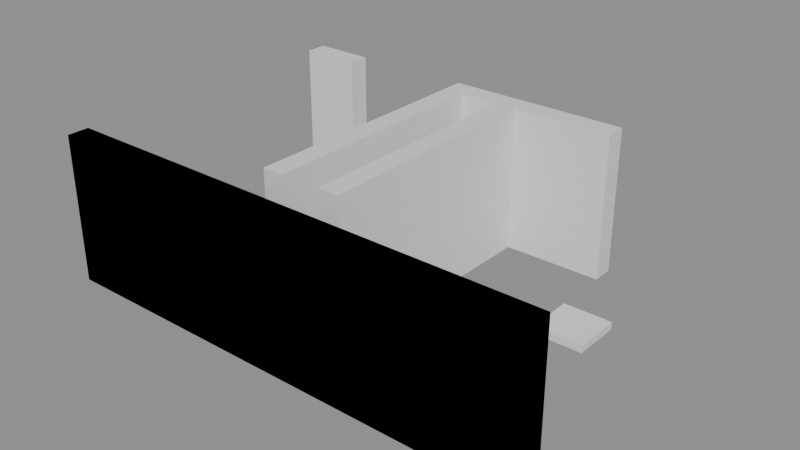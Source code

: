 # Source: building_lego.blend  (saved by Blender 5.0.119; exported with 4.5.12 LTS)
import bpy
from mathutils import Matrix  # noqa: F401  (used for matrix-valued properties, if any)

bpy.ops.wm.read_factory_settings(use_empty=True)
scene = bpy.context.scene
scene.name = 'Scene'

# ---- collections
col_01_paredes_externas = bpy.data.collections.new('01_Paredes_Externas'); scene.collection.children.link(col_01_paredes_externas)
col_02_paredes_internas = bpy.data.collections.new('02_Paredes_Internas'); scene.collection.children.link(col_02_paredes_internas)
col_04_moveis_decoracoes = bpy.data.collections.new('04_Moveis_Decoracoes'); scene.collection.children.link(col_04_moveis_decoracoes)

# ---- materials (node trees are filled in below, after node groups)
mat_mat_parede_externa = bpy.data.materials.new('Mat_Parede_Externa')
mat_mat_parede_interna = bpy.data.materials.new('Mat_Parede_Interna')
mat_mat_moveis = bpy.data.materials.new('Mat_Moveis')

# ---- material node trees
mat_mat_parede_externa.use_nodes = True; mat_mat_parede_externa.node_tree.nodes.clear()
_N = mat_mat_parede_externa.node_tree.nodes; _L = mat_mat_parede_externa.node_tree.links
n0 = _N.new('ShaderNodeBsdfPrincipled'); n0.name = 'BSDF - Pré-fundamentado'; n0.location = (-200, 100)
n1 = _N.new('ShaderNodeOutputMaterial'); n1.name = 'Saída de material'; n1.location = (200, 100)
_L.new(n0.outputs[0], n1.inputs[0])
n1.is_active_output = True
mat_mat_parede_interna.use_nodes = True; mat_mat_parede_interna.node_tree.nodes.clear()
_N = mat_mat_parede_interna.node_tree.nodes; _L = mat_mat_parede_interna.node_tree.links
n0 = _N.new('ShaderNodeBsdfPrincipled'); n0.name = 'BSDF - Pré-fundamentado'; n0.location = (-200, 100)
n1 = _N.new('ShaderNodeOutputMaterial'); n1.name = 'Saída de material'; n1.location = (200, 100)
_L.new(n0.outputs[0], n1.inputs[0])
n1.is_active_output = True
mat_mat_moveis.use_nodes = True; mat_mat_moveis.node_tree.nodes.clear()
_N = mat_mat_moveis.node_tree.nodes; _L = mat_mat_moveis.node_tree.links
n0 = _N.new('ShaderNodeBsdfPrincipled'); n0.name = 'BSDF - Pré-fundamentado'; n0.location = (-200, 100)
n1 = _N.new('ShaderNodeOutputMaterial'); n1.name = 'Saída de material'; n1.location = (200, 100)
_L.new(n0.outputs[0], n1.inputs[0])
n1.is_active_output = True

# ---- meshes
me_bloco_stone_wall_5000_1665_z0 = bpy.data.meshes.new('Bloco_stone_wall_5000_1665_z0')
me_bloco_stone_wall_5000_1665_z0.from_pydata([(-0.5, -0.175, -1.2), (0.5, -0.175, -1.2), (0.5, 0.175, -1.2), (-0.5, 0.175, -1.2), (-0.5, -0.175, 1.2), (0.5, -0.175, 1.2), (0.5, 0.175, 1.2), (-0.5, 0.175, 1.2)], [], [(0, 1, 2, 3), (4, 7, 6, 5), (0, 4, 5, 1), (2, 6, 7, 3), (0, 3, 7, 4), (1, 5, 6, 2)])
me_bloco_stone_wall_5000_1665_z0.materials.append(mat_mat_parede_externa)
me_bloco_stone_wall_5000_1665_z0.update()
me_bloco_stone_wall_5000_1665_z0_001 = bpy.data.meshes.new('Bloco_stone_wall_5000_1665_z0.001')
me_bloco_stone_wall_5000_1665_z0_001.from_pydata([(-0.5, -0.175, -1.2), (0.5, -0.175, -1.2), (0.5, 0.175, -1.2), (-0.5, 0.175, -1.2), (-0.5, -0.175, 1.2), (0.5, -0.175, 1.2), (0.5, 0.175, 1.2), (-0.5, 0.175, 1.2)], [], [(0, 1, 2, 3), (4, 7, 6, 5), (0, 4, 5, 1), (2, 6, 7, 3), (0, 3, 7, 4), (1, 5, 6, 2)])
me_bloco_stone_wall_5000_1665_z0_001.materials.append(mat_mat_parede_externa)
me_bloco_stone_wall_5000_1665_z0_001.update()
me_bloco_stone_wall_5001_1665_z0 = bpy.data.meshes.new('Bloco_stone_wall_5001_1665_z0')
me_bloco_stone_wall_5001_1665_z0.from_pydata([(-0.5, -0.175, -1.2), (0.5, -0.175, -1.2), (0.5, 0.175, -1.2), (-0.5, 0.175, -1.2), (-0.5, -0.175, 1.2), (0.5, -0.175, 1.2), (0.5, 0.175, 1.2), (-0.5, 0.175, 1.2)], [], [(0, 1, 2, 3), (4, 7, 6, 5), (0, 4, 5, 1), (2, 6, 7, 3), (0, 3, 7, 4), (1, 5, 6, 2)])
me_bloco_stone_wall_5001_1665_z0.materials.append(mat_mat_parede_externa)
me_bloco_stone_wall_5001_1665_z0.update()
me_bloco_stone_wall_5001_1665_z0_001 = bpy.data.meshes.new('Bloco_stone_wall_5001_1665_z0.001')
me_bloco_stone_wall_5001_1665_z0_001.from_pydata([(-0.5, -0.175, -1.2), (0.5, -0.175, -1.2), (0.5, 0.175, -1.2), (-0.5, 0.175, -1.2), (-0.5, -0.175, 1.2), (0.5, -0.175, 1.2), (0.5, 0.175, 1.2), (-0.5, 0.175, 1.2)], [], [(0, 1, 2, 3), (4, 7, 6, 5), (0, 4, 5, 1), (2, 6, 7, 3), (0, 3, 7, 4), (1, 5, 6, 2)])
me_bloco_stone_wall_5001_1665_z0_001.materials.append(mat_mat_parede_externa)
me_bloco_stone_wall_5001_1665_z0_001.update()
me_bloco_stone_wall_5002_1665_z0 = bpy.data.meshes.new('Bloco_stone_wall_5002_1665_z0')
me_bloco_stone_wall_5002_1665_z0.from_pydata([(-0.5, -0.175, -1.2), (0.5, -0.175, -1.2), (0.5, 0.175, -1.2), (-0.5, 0.175, -1.2), (-0.5, -0.175, 1.2), (0.5, -0.175, 1.2), (0.5, 0.175, 1.2), (-0.5, 0.175, 1.2)], [], [(0, 1, 2, 3), (4, 7, 6, 5), (0, 4, 5, 1), (2, 6, 7, 3), (0, 3, 7, 4), (1, 5, 6, 2)])
me_bloco_stone_wall_5002_1665_z0.materials.append(mat_mat_parede_externa)
me_bloco_stone_wall_5002_1665_z0.update()
me_bloco_stone_wall_5002_1665_z0_001 = bpy.data.meshes.new('Bloco_stone_wall_5002_1665_z0.001')
me_bloco_stone_wall_5002_1665_z0_001.from_pydata([(-0.5, -0.175, -1.2), (0.5, -0.175, -1.2), (0.5, 0.175, -1.2), (-0.5, 0.175, -1.2), (-0.5, -0.175, 1.2), (0.5, -0.175, 1.2), (0.5, 0.175, 1.2), (-0.5, 0.175, 1.2)], [], [(0, 1, 2, 3), (4, 7, 6, 5), (0, 4, 5, 1), (2, 6, 7, 3), (0, 3, 7, 4), (1, 5, 6, 2)])
me_bloco_stone_wall_5002_1665_z0_001.materials.append(mat_mat_parede_externa)
me_bloco_stone_wall_5002_1665_z0_001.update()
me_bloco_stone_wall_5003_1665_z0 = bpy.data.meshes.new('Bloco_stone_wall_5003_1665_z0')
me_bloco_stone_wall_5003_1665_z0.from_pydata([(-0.5, -0.175, -1.2), (0.5, -0.175, -1.2), (0.5, 0.175, -1.2), (-0.5, 0.175, -1.2), (-0.5, -0.175, 1.2), (0.5, -0.175, 1.2), (0.5, 0.175, 1.2), (-0.5, 0.175, 1.2)], [], [(0, 1, 2, 3), (4, 7, 6, 5), (0, 4, 5, 1), (2, 6, 7, 3), (0, 3, 7, 4), (1, 5, 6, 2)])
me_bloco_stone_wall_5003_1665_z0.materials.append(mat_mat_parede_externa)
me_bloco_stone_wall_5003_1665_z0.update()
me_bloco_stone_wall_5003_1665_z0_001 = bpy.data.meshes.new('Bloco_stone_wall_5003_1665_z0.001')
me_bloco_stone_wall_5003_1665_z0_001.from_pydata([(-0.5, -0.175, -1.2), (0.5, -0.175, -1.2), (0.5, 0.175, -1.2), (-0.5, 0.175, -1.2), (-0.5, -0.175, 1.2), (0.5, -0.175, 1.2), (0.5, 0.175, 1.2), (-0.5, 0.175, 1.2)], [], [(0, 1, 2, 3), (4, 7, 6, 5), (0, 4, 5, 1), (2, 6, 7, 3), (0, 3, 7, 4), (1, 5, 6, 2)])
me_bloco_stone_wall_5003_1665_z0_001.materials.append(mat_mat_parede_externa)
me_bloco_stone_wall_5003_1665_z0_001.update()
me_bloco_stone_wall_5004_1665_z0 = bpy.data.meshes.new('Bloco_stone_wall_5004_1665_z0')
me_bloco_stone_wall_5004_1665_z0.from_pydata([(-0.5, -0.175, -1.2), (0.5, -0.175, -1.2), (0.5, 0.175, -1.2), (-0.5, 0.175, -1.2), (-0.5, -0.175, 1.2), (0.5, -0.175, 1.2), (0.5, 0.175, 1.2), (-0.5, 0.175, 1.2)], [], [(0, 1, 2, 3), (4, 7, 6, 5), (0, 4, 5, 1), (2, 6, 7, 3), (0, 3, 7, 4), (1, 5, 6, 2)])
me_bloco_stone_wall_5004_1665_z0.materials.append(mat_mat_parede_externa)
me_bloco_stone_wall_5004_1665_z0.update()
me_bloco_stone_wall_5004_1665_z0_001 = bpy.data.meshes.new('Bloco_stone_wall_5004_1665_z0.001')
me_bloco_stone_wall_5004_1665_z0_001.from_pydata([(-0.5, -0.175, -1.2), (0.5, -0.175, -1.2), (0.5, 0.175, -1.2), (-0.5, 0.175, -1.2), (-0.5, -0.175, 1.2), (0.5, -0.175, 1.2), (0.5, 0.175, 1.2), (-0.5, 0.175, 1.2)], [], [(0, 1, 2, 3), (4, 7, 6, 5), (0, 4, 5, 1), (2, 6, 7, 3), (0, 3, 7, 4), (1, 5, 6, 2)])
me_bloco_stone_wall_5004_1665_z0_001.materials.append(mat_mat_parede_externa)
me_bloco_stone_wall_5004_1665_z0_001.update()
me_bloco_stone_wall_5005_1665_z0 = bpy.data.meshes.new('Bloco_stone_wall_5005_1665_z0')
me_bloco_stone_wall_5005_1665_z0.from_pydata([(-0.5, -0.175, -1.2), (0.5, -0.175, -1.2), (0.5, 0.175, -1.2), (-0.5, 0.175, -1.2), (-0.5, -0.175, 1.2), (0.5, -0.175, 1.2), (0.5, 0.175, 1.2), (-0.5, 0.175, 1.2)], [], [(0, 1, 2, 3), (4, 7, 6, 5), (0, 4, 5, 1), (2, 6, 7, 3), (0, 3, 7, 4), (1, 5, 6, 2)])
me_bloco_stone_wall_5005_1665_z0.materials.append(mat_mat_parede_externa)
me_bloco_stone_wall_5005_1665_z0.update()
me_bloco_stone_wall_5005_1665_z0_001 = bpy.data.meshes.new('Bloco_stone_wall_5005_1665_z0.001')
me_bloco_stone_wall_5005_1665_z0_001.from_pydata([(-0.5, -0.175, -1.2), (0.5, -0.175, -1.2), (0.5, 0.175, -1.2), (-0.5, 0.175, -1.2), (-0.5, -0.175, 1.2), (0.5, -0.175, 1.2), (0.5, 0.175, 1.2), (-0.5, 0.175, 1.2)], [], [(0, 1, 2, 3), (4, 7, 6, 5), (0, 4, 5, 1), (2, 6, 7, 3), (0, 3, 7, 4), (1, 5, 6, 2)])
me_bloco_stone_wall_5005_1665_z0_001.materials.append(mat_mat_parede_externa)
me_bloco_stone_wall_5005_1665_z0_001.update()
me_bloco_stone_wall_5006_1665_z0 = bpy.data.meshes.new('Bloco_stone_wall_5006_1665_z0')
me_bloco_stone_wall_5006_1665_z0.from_pydata([(-0.5, -0.175, -1.2), (0.5, -0.175, -1.2), (0.5, 0.175, -1.2), (-0.5, 0.175, -1.2), (-0.5, -0.175, 1.2), (0.5, -0.175, 1.2), (0.5, 0.175, 1.2), (-0.5, 0.175, 1.2)], [], [(0, 1, 2, 3), (4, 7, 6, 5), (0, 4, 5, 1), (2, 6, 7, 3), (0, 3, 7, 4), (1, 5, 6, 2)])
me_bloco_stone_wall_5006_1665_z0.materials.append(mat_mat_parede_externa)
me_bloco_stone_wall_5006_1665_z0.update()
me_bloco_stone_wall_5006_1665_z0_001 = bpy.data.meshes.new('Bloco_stone_wall_5006_1665_z0.001')
me_bloco_stone_wall_5006_1665_z0_001.from_pydata([(-0.5, -0.175, -1.2), (0.5, -0.175, -1.2), (0.5, 0.175, -1.2), (-0.5, 0.175, -1.2), (-0.5, -0.175, 1.2), (0.5, -0.175, 1.2), (0.5, 0.175, 1.2), (-0.5, 0.175, 1.2)], [], [(0, 1, 2, 3), (4, 7, 6, 5), (0, 4, 5, 1), (2, 6, 7, 3), (0, 3, 7, 4), (1, 5, 6, 2)])
me_bloco_stone_wall_5006_1665_z0_001.materials.append(mat_mat_parede_externa)
me_bloco_stone_wall_5006_1665_z0_001.update()
me_bloco_stone_wall_5007_1665_z0 = bpy.data.meshes.new('Bloco_stone_wall_5007_1665_z0')
me_bloco_stone_wall_5007_1665_z0.from_pydata([(-0.5, -0.175, -1.2), (0.5, -0.175, -1.2), (0.5, 0.175, -1.2), (-0.5, 0.175, -1.2), (-0.5, -0.175, 1.2), (0.5, -0.175, 1.2), (0.5, 0.175, 1.2), (-0.5, 0.175, 1.2)], [], [(0, 1, 2, 3), (4, 7, 6, 5), (0, 4, 5, 1), (2, 6, 7, 3), (0, 3, 7, 4), (1, 5, 6, 2)])
me_bloco_stone_wall_5007_1665_z0.materials.append(mat_mat_parede_externa)
me_bloco_stone_wall_5007_1665_z0.update()
me_bloco_stone_wall_5007_1665_z0_001 = bpy.data.meshes.new('Bloco_stone_wall_5007_1665_z0.001')
me_bloco_stone_wall_5007_1665_z0_001.from_pydata([(-0.5, -0.175, -1.2), (0.5, -0.175, -1.2), (0.5, 0.175, -1.2), (-0.5, 0.175, -1.2), (-0.5, -0.175, 1.2), (0.5, -0.175, 1.2), (0.5, 0.175, 1.2), (-0.5, 0.175, 1.2)], [], [(0, 1, 2, 3), (4, 7, 6, 5), (0, 4, 5, 1), (2, 6, 7, 3), (0, 3, 7, 4), (1, 5, 6, 2)])
me_bloco_stone_wall_5007_1665_z0_001.materials.append(mat_mat_parede_externa)
me_bloco_stone_wall_5007_1665_z0_001.update()
me_bloco_stone_wall_5000_1670_z0 = bpy.data.meshes.new('Bloco_stone_wall_5000_1670_z0')
me_bloco_stone_wall_5000_1670_z0.from_pydata([(-0.5, -0.175, -1.2), (0.5, -0.175, -1.2), (0.5, 0.175, -1.2), (-0.5, 0.175, -1.2), (-0.5, -0.175, 1.2), (0.5, -0.175, 1.2), (0.5, 0.175, 1.2), (-0.5, 0.175, 1.2)], [], [(0, 1, 2, 3), (4, 7, 6, 5), (0, 4, 5, 1), (2, 6, 7, 3), (0, 3, 7, 4), (1, 5, 6, 2)])
me_bloco_stone_wall_5000_1670_z0.materials.append(mat_mat_parede_externa)
me_bloco_stone_wall_5000_1670_z0.update()
me_bloco_stone_wall_5003_1670_z0 = bpy.data.meshes.new('Bloco_stone_wall_5003_1670_z0')
me_bloco_stone_wall_5003_1670_z0.from_pydata([(-0.5, -0.175, -1.2), (0.5, -0.175, -1.2), (0.5, 0.175, -1.2), (-0.5, 0.175, -1.2), (-0.5, -0.175, 1.2), (0.5, -0.175, 1.2), (0.5, 0.175, 1.2), (-0.5, 0.175, 1.2)], [], [(0, 1, 2, 3), (4, 7, 6, 5), (0, 4, 5, 1), (2, 6, 7, 3), (0, 3, 7, 4), (1, 5, 6, 2)])
me_bloco_stone_wall_5003_1670_z0.materials.append(mat_mat_parede_externa)
me_bloco_stone_wall_5003_1670_z0.update()
me_bloco_stone_wall_5004_1670_z0 = bpy.data.meshes.new('Bloco_stone_wall_5004_1670_z0')
me_bloco_stone_wall_5004_1670_z0.from_pydata([(-0.5, -0.175, -1.2), (0.5, -0.175, -1.2), (0.5, 0.175, -1.2), (-0.5, 0.175, -1.2), (-0.5, -0.175, 1.2), (0.5, -0.175, 1.2), (0.5, 0.175, 1.2), (-0.5, 0.175, 1.2)], [], [(0, 1, 2, 3), (4, 7, 6, 5), (0, 4, 5, 1), (2, 6, 7, 3), (0, 3, 7, 4), (1, 5, 6, 2)])
me_bloco_stone_wall_5004_1670_z0.materials.append(mat_mat_parede_externa)
me_bloco_stone_wall_5004_1670_z0.update()
me_bloco_stone_wall_5005_1670_z0 = bpy.data.meshes.new('Bloco_stone_wall_5005_1670_z0')
me_bloco_stone_wall_5005_1670_z0.from_pydata([(-0.5, -0.175, -1.2), (0.5, -0.175, -1.2), (0.5, 0.175, -1.2), (-0.5, 0.175, -1.2), (-0.5, -0.175, 1.2), (0.5, -0.175, 1.2), (0.5, 0.175, 1.2), (-0.5, 0.175, 1.2)], [], [(0, 1, 2, 3), (4, 7, 6, 5), (0, 4, 5, 1), (2, 6, 7, 3), (0, 3, 7, 4), (1, 5, 6, 2)])
me_bloco_stone_wall_5005_1670_z0.materials.append(mat_mat_parede_externa)
me_bloco_stone_wall_5005_1670_z0.update()
me_bloco_stone_wall_5003_1666_z0 = bpy.data.meshes.new('Bloco_stone_wall_5003_1666_z0')
me_bloco_stone_wall_5003_1666_z0.from_pydata([(-0.175, -0.5, -1.2), (0.175, -0.5, -1.2), (0.175, 0.5, -1.2), (-0.175, 0.5, -1.2), (-0.175, -0.5, 1.2), (0.175, -0.5, 1.2), (0.175, 0.5, 1.2), (-0.175, 0.5, 1.2)], [], [(0, 1, 2, 3), (4, 7, 6, 5), (0, 4, 5, 1), (2, 6, 7, 3), (0, 3, 7, 4), (1, 5, 6, 2)])
me_bloco_stone_wall_5003_1666_z0.materials.append(mat_mat_parede_interna)
me_bloco_stone_wall_5003_1666_z0.update()
me_bloco_stone_wall_5003_1667_z0 = bpy.data.meshes.new('Bloco_stone_wall_5003_1667_z0')
me_bloco_stone_wall_5003_1667_z0.from_pydata([(-0.175, -0.5, -1.2), (0.175, -0.5, -1.2), (0.175, 0.5, -1.2), (-0.175, 0.5, -1.2), (-0.175, -0.5, 1.2), (0.175, -0.5, 1.2), (0.175, 0.5, 1.2), (-0.175, 0.5, 1.2)], [], [(0, 1, 2, 3), (4, 7, 6, 5), (0, 4, 5, 1), (2, 6, 7, 3), (0, 3, 7, 4), (1, 5, 6, 2)])
me_bloco_stone_wall_5003_1667_z0.materials.append(mat_mat_parede_interna)
me_bloco_stone_wall_5003_1667_z0.update()
me_bloco_stone_wall_5003_1668_z0 = bpy.data.meshes.new('Bloco_stone_wall_5003_1668_z0')
me_bloco_stone_wall_5003_1668_z0.from_pydata([(-0.175, -0.5, -1.2), (0.175, -0.5, -1.2), (0.175, 0.5, -1.2), (-0.175, 0.5, -1.2), (-0.175, -0.5, 1.2), (0.175, -0.5, 1.2), (0.175, 0.5, 1.2), (-0.175, 0.5, 1.2)], [], [(0, 1, 2, 3), (4, 7, 6, 5), (0, 4, 5, 1), (2, 6, 7, 3), (0, 3, 7, 4), (1, 5, 6, 2)])
me_bloco_stone_wall_5003_1668_z0.materials.append(mat_mat_parede_interna)
me_bloco_stone_wall_5003_1668_z0.update()
me_bloco_stone_wall_5003_1669_z0 = bpy.data.meshes.new('Bloco_stone_wall_5003_1669_z0')
me_bloco_stone_wall_5003_1669_z0.from_pydata([(-0.175, -0.5, -1.2), (0.175, -0.5, -1.2), (0.175, 0.5, -1.2), (-0.175, 0.5, -1.2), (-0.175, -0.5, 1.2), (0.175, -0.5, 1.2), (0.175, 0.5, 1.2), (-0.175, 0.5, 1.2)], [], [(0, 1, 2, 3), (4, 7, 6, 5), (0, 4, 5, 1), (2, 6, 7, 3), (0, 3, 7, 4), (1, 5, 6, 2)])
me_bloco_stone_wall_5003_1669_z0.materials.append(mat_mat_parede_interna)
me_bloco_stone_wall_5003_1669_z0.update()
me_bloco_stone_wall_5004_1666_z0 = bpy.data.meshes.new('Bloco_stone_wall_5004_1666_z0')
me_bloco_stone_wall_5004_1666_z0.from_pydata([(-0.175, -0.5, -1.2), (0.175, -0.5, -1.2), (0.175, 0.5, -1.2), (-0.175, 0.5, -1.2), (-0.175, -0.5, 1.2), (0.175, -0.5, 1.2), (0.175, 0.5, 1.2), (-0.175, 0.5, 1.2)], [], [(0, 1, 2, 3), (4, 7, 6, 5), (0, 4, 5, 1), (2, 6, 7, 3), (0, 3, 7, 4), (1, 5, 6, 2)])
me_bloco_stone_wall_5004_1666_z0.materials.append(mat_mat_parede_interna)
me_bloco_stone_wall_5004_1666_z0.update()
me_bloco_stone_wall_5004_1667_z0 = bpy.data.meshes.new('Bloco_stone_wall_5004_1667_z0')
me_bloco_stone_wall_5004_1667_z0.from_pydata([(-0.175, -0.5, -1.2), (0.175, -0.5, -1.2), (0.175, 0.5, -1.2), (-0.175, 0.5, -1.2), (-0.175, -0.5, 1.2), (0.175, -0.5, 1.2), (0.175, 0.5, 1.2), (-0.175, 0.5, 1.2)], [], [(0, 1, 2, 3), (4, 7, 6, 5), (0, 4, 5, 1), (2, 6, 7, 3), (0, 3, 7, 4), (1, 5, 6, 2)])
me_bloco_stone_wall_5004_1667_z0.materials.append(mat_mat_parede_interna)
me_bloco_stone_wall_5004_1667_z0.update()
me_bloco_stone_wall_5004_1668_z0 = bpy.data.meshes.new('Bloco_stone_wall_5004_1668_z0')
me_bloco_stone_wall_5004_1668_z0.from_pydata([(-0.175, -0.5, -1.2), (0.175, -0.5, -1.2), (0.175, 0.5, -1.2), (-0.175, 0.5, -1.2), (-0.175, -0.5, 1.2), (0.175, -0.5, 1.2), (0.175, 0.5, 1.2), (-0.175, 0.5, 1.2)], [], [(0, 1, 2, 3), (4, 7, 6, 5), (0, 4, 5, 1), (2, 6, 7, 3), (0, 3, 7, 4), (1, 5, 6, 2)])
me_bloco_stone_wall_5004_1668_z0.materials.append(mat_mat_parede_interna)
me_bloco_stone_wall_5004_1668_z0.update()
me_bloco_stone_wall_5004_1669_z0 = bpy.data.meshes.new('Bloco_stone_wall_5004_1669_z0')
me_bloco_stone_wall_5004_1669_z0.from_pydata([(-0.175, -0.5, -1.2), (0.175, -0.5, -1.2), (0.175, 0.5, -1.2), (-0.175, 0.5, -1.2), (-0.175, -0.5, 1.2), (0.175, -0.5, 1.2), (0.175, 0.5, 1.2), (-0.175, 0.5, 1.2)], [], [(0, 1, 2, 3), (4, 7, 6, 5), (0, 4, 5, 1), (2, 6, 7, 3), (0, 3, 7, 4), (1, 5, 6, 2)])
me_bloco_stone_wall_5004_1669_z0.materials.append(mat_mat_parede_interna)
me_bloco_stone_wall_5004_1669_z0.update()
me_movel_stone_bench_5000_1666_z0 = bpy.data.meshes.new('Movel_stone_bench_5000_1666_z0')
me_movel_stone_bench_5000_1666_z0.from_pydata([(-0.4, -0.4, -0.12), (0.4, -0.4, -0.12), (0.4, 0.4, -0.12), (-0.4, 0.4, -0.12), (-0.4, -0.4, 0.12), (0.4, -0.4, 0.12), (0.4, 0.4, 0.12), (-0.4, 0.4, 0.12)], [], [(0, 1, 2, 3), (4, 7, 6, 5), (0, 4, 5, 1), (2, 6, 7, 3), (0, 3, 7, 4), (1, 5, 6, 2)])
me_movel_stone_bench_5000_1666_z0.materials.append(mat_mat_moveis)
me_movel_stone_bench_5000_1666_z0.update()
me_movel_garbage_5006_1666_z0 = bpy.data.meshes.new('Movel_garbage_5006_1666_z0')
me_movel_garbage_5006_1666_z0.from_pydata([(-0.4, -0.4, -0.06), (0.4, -0.4, -0.06), (0.4, 0.4, -0.06), (-0.4, 0.4, -0.06), (-0.4, -0.4, 0.06), (0.4, -0.4, 0.06), (0.4, 0.4, 0.06), (-0.4, 0.4, 0.06)], [], [(0, 1, 2, 3), (4, 7, 6, 5), (0, 4, 5, 1), (2, 6, 7, 3), (0, 3, 7, 4), (1, 5, 6, 2)])
me_movel_garbage_5006_1666_z0.materials.append(mat_mat_moveis)
me_movel_garbage_5006_1666_z0.update()
me_movel_chains_5005_1667_z0 = bpy.data.meshes.new('Movel_chains_5005_1667_z0')
me_movel_chains_5005_1667_z0.from_pydata([(-0.4, -0.4, -0.06), (0.4, -0.4, -0.06), (0.4, 0.4, -0.06), (-0.4, 0.4, -0.06), (-0.4, -0.4, 0.06), (0.4, -0.4, 0.06), (0.4, 0.4, 0.06), (-0.4, 0.4, 0.06)], [], [(0, 1, 2, 3), (4, 7, 6, 5), (0, 4, 5, 1), (2, 6, 7, 3), (0, 3, 7, 4), (1, 5, 6, 2)])
me_movel_chains_5005_1667_z0.materials.append(mat_mat_moveis)
me_movel_chains_5005_1667_z0.update()
me_movel_garbage_5006_1668_z0 = bpy.data.meshes.new('Movel_garbage_5006_1668_z0')
me_movel_garbage_5006_1668_z0.from_pydata([(-0.4, -0.4, -0.06), (0.4, -0.4, -0.06), (0.4, 0.4, -0.06), (-0.4, 0.4, -0.06), (-0.4, -0.4, 0.06), (0.4, -0.4, 0.06), (0.4, 0.4, 0.06), (-0.4, 0.4, 0.06)], [], [(0, 1, 2, 3), (4, 7, 6, 5), (0, 4, 5, 1), (2, 6, 7, 3), (0, 3, 7, 4), (1, 5, 6, 2)])
me_movel_garbage_5006_1668_z0.materials.append(mat_mat_moveis)
me_movel_garbage_5006_1668_z0.update()

# ---- objects
ob_parede_externa_norte_y1665_x5000_5007 = bpy.data.objects.new('Parede_Externa_Norte_Y1665_X5000_5007', None)
ob_bloco_stone_wall_5000_1665_z0 = bpy.data.objects.new('Bloco_stone_wall_5000_1665_z0', me_bloco_stone_wall_5000_1665_z0)
ob_bloco_stone_wall_5000_1665_z0_001 = bpy.data.objects.new('Bloco_stone_wall_5000_1665_z0.001', me_bloco_stone_wall_5000_1665_z0_001)
ob_bloco_stone_wall_5001_1665_z0 = bpy.data.objects.new('Bloco_stone_wall_5001_1665_z0', me_bloco_stone_wall_5001_1665_z0)
ob_bloco_stone_wall_5001_1665_z0_001 = bpy.data.objects.new('Bloco_stone_wall_5001_1665_z0.001', me_bloco_stone_wall_5001_1665_z0_001)
ob_bloco_stone_wall_5002_1665_z0 = bpy.data.objects.new('Bloco_stone_wall_5002_1665_z0', me_bloco_stone_wall_5002_1665_z0)
ob_bloco_stone_wall_5002_1665_z0_001 = bpy.data.objects.new('Bloco_stone_wall_5002_1665_z0.001', me_bloco_stone_wall_5002_1665_z0_001)
ob_bloco_stone_wall_5003_1665_z0 = bpy.data.objects.new('Bloco_stone_wall_5003_1665_z0', me_bloco_stone_wall_5003_1665_z0)
ob_bloco_stone_wall_5003_1665_z0_001 = bpy.data.objects.new('Bloco_stone_wall_5003_1665_z0.001', me_bloco_stone_wall_5003_1665_z0_001)
ob_bloco_stone_wall_5004_1665_z0 = bpy.data.objects.new('Bloco_stone_wall_5004_1665_z0', me_bloco_stone_wall_5004_1665_z0)
ob_bloco_stone_wall_5004_1665_z0_001 = bpy.data.objects.new('Bloco_stone_wall_5004_1665_z0.001', me_bloco_stone_wall_5004_1665_z0_001)
ob_bloco_stone_wall_5005_1665_z0 = bpy.data.objects.new('Bloco_stone_wall_5005_1665_z0', me_bloco_stone_wall_5005_1665_z0)
ob_bloco_stone_wall_5005_1665_z0_001 = bpy.data.objects.new('Bloco_stone_wall_5005_1665_z0.001', me_bloco_stone_wall_5005_1665_z0_001)
ob_bloco_stone_wall_5006_1665_z0 = bpy.data.objects.new('Bloco_stone_wall_5006_1665_z0', me_bloco_stone_wall_5006_1665_z0)
ob_bloco_stone_wall_5006_1665_z0_001 = bpy.data.objects.new('Bloco_stone_wall_5006_1665_z0.001', me_bloco_stone_wall_5006_1665_z0_001)
ob_bloco_stone_wall_5007_1665_z0 = bpy.data.objects.new('Bloco_stone_wall_5007_1665_z0', me_bloco_stone_wall_5007_1665_z0)
ob_bloco_stone_wall_5007_1665_z0_001 = bpy.data.objects.new('Bloco_stone_wall_5007_1665_z0.001', me_bloco_stone_wall_5007_1665_z0_001)
ob_parede_externa_sul_y1670_x5000_5000 = bpy.data.objects.new('Parede_Externa_Sul_Y1670_X5000_5000', None)
ob_bloco_stone_wall_5000_1670_z0 = bpy.data.objects.new('Bloco_stone_wall_5000_1670_z0', me_bloco_stone_wall_5000_1670_z0)
ob_parede_externa_sul_y1670_x5003_5005 = bpy.data.objects.new('Parede_Externa_Sul_Y1670_X5003_5005', None)
ob_bloco_stone_wall_5003_1670_z0 = bpy.data.objects.new('Bloco_stone_wall_5003_1670_z0', me_bloco_stone_wall_5003_1670_z0)
ob_bloco_stone_wall_5004_1670_z0 = bpy.data.objects.new('Bloco_stone_wall_5004_1670_z0', me_bloco_stone_wall_5004_1670_z0)
ob_bloco_stone_wall_5005_1670_z0 = bpy.data.objects.new('Bloco_stone_wall_5005_1670_z0', me_bloco_stone_wall_5005_1670_z0)
ob_parede_interna_ns_04_x5003_y1666_1669 = bpy.data.objects.new('Parede_Interna_NS_04_X5003_Y1666_1669', None)
ob_bloco_stone_wall_5003_1666_z0 = bpy.data.objects.new('Bloco_stone_wall_5003_1666_z0', me_bloco_stone_wall_5003_1666_z0)
ob_bloco_stone_wall_5003_1667_z0 = bpy.data.objects.new('Bloco_stone_wall_5003_1667_z0', me_bloco_stone_wall_5003_1667_z0)
ob_bloco_stone_wall_5003_1668_z0 = bpy.data.objects.new('Bloco_stone_wall_5003_1668_z0', me_bloco_stone_wall_5003_1668_z0)
ob_bloco_stone_wall_5003_1669_z0 = bpy.data.objects.new('Bloco_stone_wall_5003_1669_z0', me_bloco_stone_wall_5003_1669_z0)
ob_parede_interna_ns_05_x5004_y1666_1669 = bpy.data.objects.new('Parede_Interna_NS_05_X5004_Y1666_1669', None)
ob_bloco_stone_wall_5004_1666_z0 = bpy.data.objects.new('Bloco_stone_wall_5004_1666_z0', me_bloco_stone_wall_5004_1666_z0)
ob_bloco_stone_wall_5004_1667_z0 = bpy.data.objects.new('Bloco_stone_wall_5004_1667_z0', me_bloco_stone_wall_5004_1667_z0)
ob_bloco_stone_wall_5004_1668_z0 = bpy.data.objects.new('Bloco_stone_wall_5004_1668_z0', me_bloco_stone_wall_5004_1668_z0)
ob_bloco_stone_wall_5004_1669_z0 = bpy.data.objects.new('Bloco_stone_wall_5004_1669_z0', me_bloco_stone_wall_5004_1669_z0)
ob_moveis_decoracoes = bpy.data.objects.new('Moveis_Decoracoes', None)
ob_movel_stone_bench_5000_1666_z0 = bpy.data.objects.new('Movel_stone_bench_5000_1666_z0', me_movel_stone_bench_5000_1666_z0)
ob_movel_garbage_5006_1666_z0 = bpy.data.objects.new('Movel_garbage_5006_1666_z0', me_movel_garbage_5006_1666_z0)
ob_movel_chains_5005_1667_z0 = bpy.data.objects.new('Movel_chains_5005_1667_z0', me_movel_chains_5005_1667_z0)
ob_movel_garbage_5006_1668_z0 = bpy.data.objects.new('Movel_garbage_5006_1668_z0', me_movel_garbage_5006_1668_z0)

# ---- transforms, parenting, visibility, modifiers, constraints
ob_parede_externa_norte_y1665_x5000_5007.location = (0.0, -2.5, 0.0)
ob_parede_externa_norte_y1665_x5000_5007.empty_display_type = 'CUBE'
ob_bloco_stone_wall_5000_1665_z0.parent = ob_parede_externa_norte_y1665_x5000_5007
ob_bloco_stone_wall_5000_1665_z0.matrix_parent_inverse = Matrix(((1.0, -0.0, 0.0, -0.0), (-0.0, 1.0, -0.0, 2.5), (0.0, -0.0, 1.0, -0.0), (-0.0, 0.0, -0.0, 1.0)))
ob_bloco_stone_wall_5000_1665_z0.location = (-3.5, -2.825, 1.2)
ob_bloco_stone_wall_5000_1665_z0_001.parent = ob_parede_externa_norte_y1665_x5000_5007
ob_bloco_stone_wall_5000_1665_z0_001.matrix_parent_inverse = Matrix(((1.0, -0.0, 0.0, -0.0), (-0.0, 1.0, -0.0, 2.5), (0.0, -0.0, 1.0, -0.0), (-0.0, 0.0, -0.0, 1.0)))
ob_bloco_stone_wall_5000_1665_z0_001.location = (-3.5, -2.825, 1.2)
ob_bloco_stone_wall_5001_1665_z0.parent = ob_parede_externa_norte_y1665_x5000_5007
ob_bloco_stone_wall_5001_1665_z0.matrix_parent_inverse = Matrix(((1.0, -0.0, 0.0, -0.0), (-0.0, 1.0, -0.0, 2.5), (0.0, -0.0, 1.0, -0.0), (-0.0, 0.0, -0.0, 1.0)))
ob_bloco_stone_wall_5001_1665_z0.location = (-2.5, -2.825, 1.2)
ob_bloco_stone_wall_5001_1665_z0_001.parent = ob_parede_externa_norte_y1665_x5000_5007
ob_bloco_stone_wall_5001_1665_z0_001.matrix_parent_inverse = Matrix(((1.0, -0.0, 0.0, -0.0), (-0.0, 1.0, -0.0, 2.5), (0.0, -0.0, 1.0, -0.0), (-0.0, 0.0, -0.0, 1.0)))
ob_bloco_stone_wall_5001_1665_z0_001.location = (-2.5, -2.825, 1.2)
ob_bloco_stone_wall_5002_1665_z0.parent = ob_parede_externa_norte_y1665_x5000_5007
ob_bloco_stone_wall_5002_1665_z0.matrix_parent_inverse = Matrix(((1.0, -0.0, 0.0, -0.0), (-0.0, 1.0, -0.0, 2.5), (0.0, -0.0, 1.0, -0.0), (-0.0, 0.0, -0.0, 1.0)))
ob_bloco_stone_wall_5002_1665_z0.location = (-1.5, -2.825, 1.2)
ob_bloco_stone_wall_5002_1665_z0_001.parent = ob_parede_externa_norte_y1665_x5000_5007
ob_bloco_stone_wall_5002_1665_z0_001.matrix_parent_inverse = Matrix(((1.0, -0.0, 0.0, -0.0), (-0.0, 1.0, -0.0, 2.5), (0.0, -0.0, 1.0, -0.0), (-0.0, 0.0, -0.0, 1.0)))
ob_bloco_stone_wall_5002_1665_z0_001.location = (-1.5, -2.825, 1.2)
ob_bloco_stone_wall_5003_1665_z0.parent = ob_parede_externa_norte_y1665_x5000_5007
ob_bloco_stone_wall_5003_1665_z0.matrix_parent_inverse = Matrix(((1.0, -0.0, 0.0, -0.0), (-0.0, 1.0, -0.0, 2.5), (0.0, -0.0, 1.0, -0.0), (-0.0, 0.0, -0.0, 1.0)))
ob_bloco_stone_wall_5003_1665_z0.location = (-0.5, -2.825, 1.2)
ob_bloco_stone_wall_5003_1665_z0_001.parent = ob_parede_externa_norte_y1665_x5000_5007
ob_bloco_stone_wall_5003_1665_z0_001.matrix_parent_inverse = Matrix(((1.0, -0.0, 0.0, -0.0), (-0.0, 1.0, -0.0, 2.5), (0.0, -0.0, 1.0, -0.0), (-0.0, 0.0, -0.0, 1.0)))
ob_bloco_stone_wall_5003_1665_z0_001.location = (-0.5, -2.825, 1.2)
ob_bloco_stone_wall_5004_1665_z0.parent = ob_parede_externa_norte_y1665_x5000_5007
ob_bloco_stone_wall_5004_1665_z0.matrix_parent_inverse = Matrix(((1.0, -0.0, 0.0, -0.0), (-0.0, 1.0, -0.0, 2.5), (0.0, -0.0, 1.0, -0.0), (-0.0, 0.0, -0.0, 1.0)))
ob_bloco_stone_wall_5004_1665_z0.location = (0.5, -2.825, 1.2)
ob_bloco_stone_wall_5004_1665_z0_001.parent = ob_parede_externa_norte_y1665_x5000_5007
ob_bloco_stone_wall_5004_1665_z0_001.matrix_parent_inverse = Matrix(((1.0, -0.0, 0.0, -0.0), (-0.0, 1.0, -0.0, 2.5), (0.0, -0.0, 1.0, -0.0), (-0.0, 0.0, -0.0, 1.0)))
ob_bloco_stone_wall_5004_1665_z0_001.location = (0.5, -2.825, 1.2)
ob_bloco_stone_wall_5005_1665_z0.parent = ob_parede_externa_norte_y1665_x5000_5007
ob_bloco_stone_wall_5005_1665_z0.matrix_parent_inverse = Matrix(((1.0, -0.0, 0.0, -0.0), (-0.0, 1.0, -0.0, 2.5), (0.0, -0.0, 1.0, -0.0), (-0.0, 0.0, -0.0, 1.0)))
ob_bloco_stone_wall_5005_1665_z0.location = (1.5, -2.825, 1.2)
ob_bloco_stone_wall_5005_1665_z0_001.parent = ob_parede_externa_norte_y1665_x5000_5007
ob_bloco_stone_wall_5005_1665_z0_001.matrix_parent_inverse = Matrix(((1.0, -0.0, 0.0, -0.0), (-0.0, 1.0, -0.0, 2.5), (0.0, -0.0, 1.0, -0.0), (-0.0, 0.0, -0.0, 1.0)))
ob_bloco_stone_wall_5005_1665_z0_001.location = (1.5, -2.825, 1.2)
ob_bloco_stone_wall_5006_1665_z0.parent = ob_parede_externa_norte_y1665_x5000_5007
ob_bloco_stone_wall_5006_1665_z0.matrix_parent_inverse = Matrix(((1.0, -0.0, 0.0, -0.0), (-0.0, 1.0, -0.0, 2.5), (0.0, -0.0, 1.0, -0.0), (-0.0, 0.0, -0.0, 1.0)))
ob_bloco_stone_wall_5006_1665_z0.location = (2.5, -2.825, 1.2)
ob_bloco_stone_wall_5006_1665_z0_001.parent = ob_parede_externa_norte_y1665_x5000_5007
ob_bloco_stone_wall_5006_1665_z0_001.matrix_parent_inverse = Matrix(((1.0, -0.0, 0.0, -0.0), (-0.0, 1.0, -0.0, 2.5), (0.0, -0.0, 1.0, -0.0), (-0.0, 0.0, -0.0, 1.0)))
ob_bloco_stone_wall_5006_1665_z0_001.location = (2.5, -2.825, 1.2)
ob_bloco_stone_wall_5007_1665_z0.parent = ob_parede_externa_norte_y1665_x5000_5007
ob_bloco_stone_wall_5007_1665_z0.matrix_parent_inverse = Matrix(((1.0, -0.0, 0.0, -0.0), (-0.0, 1.0, -0.0, 2.5), (0.0, -0.0, 1.0, -0.0), (-0.0, 0.0, -0.0, 1.0)))
ob_bloco_stone_wall_5007_1665_z0.location = (3.5, -2.825, 1.2)
ob_bloco_stone_wall_5007_1665_z0_001.parent = ob_parede_externa_norte_y1665_x5000_5007
ob_bloco_stone_wall_5007_1665_z0_001.matrix_parent_inverse = Matrix(((1.0, -0.0, 0.0, -0.0), (-0.0, 1.0, -0.0, 2.5), (0.0, -0.0, 1.0, -0.0), (-0.0, 0.0, -0.0, 1.0)))
ob_bloco_stone_wall_5007_1665_z0_001.location = (3.5, -2.825, 1.2)
ob_parede_externa_sul_y1670_x5000_5000.location = (-3.5, 2.5, 0.0)
ob_parede_externa_sul_y1670_x5000_5000.empty_display_type = 'CUBE'
ob_bloco_stone_wall_5000_1670_z0.parent = ob_parede_externa_sul_y1670_x5000_5000
ob_bloco_stone_wall_5000_1670_z0.matrix_parent_inverse = Matrix(((1.0, -0.0, 0.0, 3.5), (-0.0, 1.0, -0.0, -2.5), (0.0, -0.0, 1.0, -0.0), (-0.0, 0.0, -0.0, 1.0)))
ob_bloco_stone_wall_5000_1670_z0.location = (-3.5, 2.175, 1.2)
ob_parede_externa_sul_y1670_x5003_5005.location = (0.5, 2.5, 0.0)
ob_parede_externa_sul_y1670_x5003_5005.empty_display_type = 'CUBE'
ob_bloco_stone_wall_5003_1670_z0.parent = ob_parede_externa_sul_y1670_x5003_5005
ob_bloco_stone_wall_5003_1670_z0.matrix_parent_inverse = Matrix(((1.0, -0.0, 0.0, -0.5), (-0.0, 1.0, -0.0, -2.5), (0.0, -0.0, 1.0, -0.0), (-0.0, 0.0, -0.0, 1.0)))
ob_bloco_stone_wall_5003_1670_z0.location = (-0.5, 2.175, 1.2)
ob_bloco_stone_wall_5004_1670_z0.parent = ob_parede_externa_sul_y1670_x5003_5005
ob_bloco_stone_wall_5004_1670_z0.matrix_parent_inverse = Matrix(((1.0, -0.0, 0.0, -0.5), (-0.0, 1.0, -0.0, -2.5), (0.0, -0.0, 1.0, -0.0), (-0.0, 0.0, -0.0, 1.0)))
ob_bloco_stone_wall_5004_1670_z0.location = (0.5, 2.175, 1.2)
ob_bloco_stone_wall_5005_1670_z0.parent = ob_parede_externa_sul_y1670_x5003_5005
ob_bloco_stone_wall_5005_1670_z0.matrix_parent_inverse = Matrix(((1.0, -0.0, 0.0, -0.5), (-0.0, 1.0, -0.0, -2.5), (0.0, -0.0, 1.0, -0.0), (-0.0, 0.0, -0.0, 1.0)))
ob_bloco_stone_wall_5005_1670_z0.location = (1.5, 2.175, 1.2)
ob_parede_interna_ns_04_x5003_y1666_1669.location = (-0.5, 0.0, 0.0)
ob_parede_interna_ns_04_x5003_y1666_1669.empty_display_type = 'CUBE'
ob_bloco_stone_wall_5003_1666_z0.parent = ob_parede_interna_ns_04_x5003_y1666_1669
ob_bloco_stone_wall_5003_1666_z0.matrix_parent_inverse = Matrix(((1.0, -0.0, 0.0, 0.5), (-0.0, 1.0, -0.0, 0.0), (0.0, -0.0, 1.0, -0.0), (-0.0, 0.0, -0.0, 1.0)))
ob_bloco_stone_wall_5003_1666_z0.location = (-0.825, -1.5, 1.2)
ob_bloco_stone_wall_5003_1667_z0.parent = ob_parede_interna_ns_04_x5003_y1666_1669
ob_bloco_stone_wall_5003_1667_z0.matrix_parent_inverse = Matrix(((1.0, -0.0, 0.0, 0.5), (-0.0, 1.0, -0.0, 0.0), (0.0, -0.0, 1.0, -0.0), (-0.0, 0.0, -0.0, 1.0)))
ob_bloco_stone_wall_5003_1667_z0.location = (-0.825, -0.5, 1.2)
ob_bloco_stone_wall_5003_1668_z0.parent = ob_parede_interna_ns_04_x5003_y1666_1669
ob_bloco_stone_wall_5003_1668_z0.matrix_parent_inverse = Matrix(((1.0, -0.0, 0.0, 0.5), (-0.0, 1.0, -0.0, 0.0), (0.0, -0.0, 1.0, -0.0), (-0.0, 0.0, -0.0, 1.0)))
ob_bloco_stone_wall_5003_1668_z0.location = (-0.825, 0.5, 1.2)
ob_bloco_stone_wall_5003_1669_z0.parent = ob_parede_interna_ns_04_x5003_y1666_1669
ob_bloco_stone_wall_5003_1669_z0.matrix_parent_inverse = Matrix(((1.0, -0.0, 0.0, 0.5), (-0.0, 1.0, -0.0, 0.0), (0.0, -0.0, 1.0, -0.0), (-0.0, 0.0, -0.0, 1.0)))
ob_bloco_stone_wall_5003_1669_z0.location = (-0.825, 1.5, 1.2)
ob_parede_interna_ns_05_x5004_y1666_1669.location = (0.5, 0.0, 0.0)
ob_parede_interna_ns_05_x5004_y1666_1669.empty_display_type = 'CUBE'
ob_bloco_stone_wall_5004_1666_z0.parent = ob_parede_interna_ns_05_x5004_y1666_1669
ob_bloco_stone_wall_5004_1666_z0.matrix_parent_inverse = Matrix(((1.0, -0.0, 0.0, -0.5), (-0.0, 1.0, -0.0, 0.0), (0.0, -0.0, 1.0, -0.0), (-0.0, 0.0, -0.0, 1.0)))
ob_bloco_stone_wall_5004_1666_z0.location = (0.175, -1.5, 1.2)
ob_bloco_stone_wall_5004_1667_z0.parent = ob_parede_interna_ns_05_x5004_y1666_1669
ob_bloco_stone_wall_5004_1667_z0.matrix_parent_inverse = Matrix(((1.0, -0.0, 0.0, -0.5), (-0.0, 1.0, -0.0, 0.0), (0.0, -0.0, 1.0, -0.0), (-0.0, 0.0, -0.0, 1.0)))
ob_bloco_stone_wall_5004_1667_z0.location = (0.175, -0.5, 1.2)
ob_bloco_stone_wall_5004_1668_z0.parent = ob_parede_interna_ns_05_x5004_y1666_1669
ob_bloco_stone_wall_5004_1668_z0.matrix_parent_inverse = Matrix(((1.0, -0.0, 0.0, -0.5), (-0.0, 1.0, -0.0, 0.0), (0.0, -0.0, 1.0, -0.0), (-0.0, 0.0, -0.0, 1.0)))
ob_bloco_stone_wall_5004_1668_z0.location = (0.175, 0.5, 1.2)
ob_bloco_stone_wall_5004_1669_z0.parent = ob_parede_interna_ns_05_x5004_y1666_1669
ob_bloco_stone_wall_5004_1669_z0.matrix_parent_inverse = Matrix(((1.0, -0.0, 0.0, -0.5), (-0.0, 1.0, -0.0, 0.0), (0.0, -0.0, 1.0, -0.0), (-0.0, 0.0, -0.0, 1.0)))
ob_bloco_stone_wall_5004_1669_z0.location = (0.175, 1.5, 1.2)
ob_moveis_decoracoes.location = (0.0, 0.0, 0.0)
ob_moveis_decoracoes.empty_display_type = 'CUBE'
ob_movel_stone_bench_5000_1666_z0.parent = ob_moveis_decoracoes
ob_movel_stone_bench_5000_1666_z0.location = (-3.5, -1.5, 0.12)
ob_movel_garbage_5006_1666_z0.parent = ob_moveis_decoracoes
ob_movel_garbage_5006_1666_z0.location = (2.5, -1.5, 0.06)
ob_movel_chains_5005_1667_z0.parent = ob_moveis_decoracoes
ob_movel_chains_5005_1667_z0.location = (1.5, -0.5, 0.06)
ob_movel_garbage_5006_1668_z0.parent = ob_moveis_decoracoes
ob_movel_garbage_5006_1668_z0.location = (2.5, 0.5, 0.06)

# ---- collection membership
col_01_paredes_externas.objects.link(ob_parede_externa_norte_y1665_x5000_5007)
col_01_paredes_externas.objects.link(ob_bloco_stone_wall_5000_1665_z0)
col_01_paredes_externas.objects.link(ob_bloco_stone_wall_5000_1665_z0_001)
col_01_paredes_externas.objects.link(ob_bloco_stone_wall_5001_1665_z0)
col_01_paredes_externas.objects.link(ob_bloco_stone_wall_5001_1665_z0_001)
col_01_paredes_externas.objects.link(ob_bloco_stone_wall_5002_1665_z0)
col_01_paredes_externas.objects.link(ob_bloco_stone_wall_5002_1665_z0_001)
col_01_paredes_externas.objects.link(ob_bloco_stone_wall_5003_1665_z0)
col_01_paredes_externas.objects.link(ob_bloco_stone_wall_5003_1665_z0_001)
col_01_paredes_externas.objects.link(ob_bloco_stone_wall_5004_1665_z0)
col_01_paredes_externas.objects.link(ob_bloco_stone_wall_5004_1665_z0_001)
col_01_paredes_externas.objects.link(ob_bloco_stone_wall_5005_1665_z0)
col_01_paredes_externas.objects.link(ob_bloco_stone_wall_5005_1665_z0_001)
col_01_paredes_externas.objects.link(ob_bloco_stone_wall_5006_1665_z0)
col_01_paredes_externas.objects.link(ob_bloco_stone_wall_5006_1665_z0_001)
col_01_paredes_externas.objects.link(ob_bloco_stone_wall_5007_1665_z0)
col_01_paredes_externas.objects.link(ob_bloco_stone_wall_5007_1665_z0_001)
col_01_paredes_externas.objects.link(ob_parede_externa_sul_y1670_x5000_5000)
col_01_paredes_externas.objects.link(ob_bloco_stone_wall_5000_1670_z0)
col_01_paredes_externas.objects.link(ob_parede_externa_sul_y1670_x5003_5005)
col_01_paredes_externas.objects.link(ob_bloco_stone_wall_5003_1670_z0)
col_01_paredes_externas.objects.link(ob_bloco_stone_wall_5004_1670_z0)
col_01_paredes_externas.objects.link(ob_bloco_stone_wall_5005_1670_z0)
col_02_paredes_internas.objects.link(ob_parede_interna_ns_04_x5003_y1666_1669)
col_02_paredes_internas.objects.link(ob_bloco_stone_wall_5003_1666_z0)
col_02_paredes_internas.objects.link(ob_bloco_stone_wall_5003_1667_z0)
col_02_paredes_internas.objects.link(ob_bloco_stone_wall_5003_1668_z0)
col_02_paredes_internas.objects.link(ob_bloco_stone_wall_5003_1669_z0)
col_02_paredes_internas.objects.link(ob_parede_interna_ns_05_x5004_y1666_1669)
col_02_paredes_internas.objects.link(ob_bloco_stone_wall_5004_1666_z0)
col_02_paredes_internas.objects.link(ob_bloco_stone_wall_5004_1667_z0)
col_02_paredes_internas.objects.link(ob_bloco_stone_wall_5004_1668_z0)
col_02_paredes_internas.objects.link(ob_bloco_stone_wall_5004_1669_z0)
col_04_moveis_decoracoes.objects.link(ob_moveis_decoracoes)
col_04_moveis_decoracoes.objects.link(ob_movel_stone_bench_5000_1666_z0)
col_04_moveis_decoracoes.objects.link(ob_movel_garbage_5006_1666_z0)
col_04_moveis_decoracoes.objects.link(ob_movel_chains_5005_1667_z0)
col_04_moveis_decoracoes.objects.link(ob_movel_garbage_5006_1668_z0)

# ---- scene / render settings (as saved in the file)
scene.frame_start = 1; scene.frame_end = 250; scene.frame_set(1)
scene.render.engine = 'BLENDER_EEVEE_NEXT'
scene.render.bake_bias = 0.0
scene.render.bake_samples = 0
scene.cycles.sampling_pattern = 'TABULATED_SOBOL'
scene.eevee.use_volume_custom_range = False
bpy.context.view_layer.update()

# ---- added for rendering (the .blend has no active camera and no usable light): camera, sun + grey world if the file has none
cam_auto = bpy.data.cameras.new('AutoCamera')
cam_auto.lens = 50.0
cam_auto.sensor_width = 36.0
cam_auto.clip_end = 1000.0
ob_auto_camera = bpy.data.objects.new('AutoCamera', cam_auto)
scene.collection.objects.link(ob_auto_camera)
ob_auto_camera.location = (9.17711, -11.3375, 8.54169)
ob_auto_camera.rotation_euler = (1.09748, -7.21219e-08, 0.694738)
scene.camera = ob_auto_camera
light_auto_sun = bpy.data.lights.new('AutoSun', 'SUN')
light_auto_sun.energy = 3.0
light_auto_sun.angle = 0.0523599
ob_auto_sun = bpy.data.objects.new('AutoSun', light_auto_sun)
scene.collection.objects.link(ob_auto_sun)
ob_auto_sun.rotation_euler = (0.872665, 0.174533, 0.523599)
if scene.world is None:
    world_auto = bpy.data.worlds.new('AutoWorld')
    world_auto.color = (0.3, 0.3, 0.3)
    scene.world = world_auto
bpy.context.view_layer.update()
